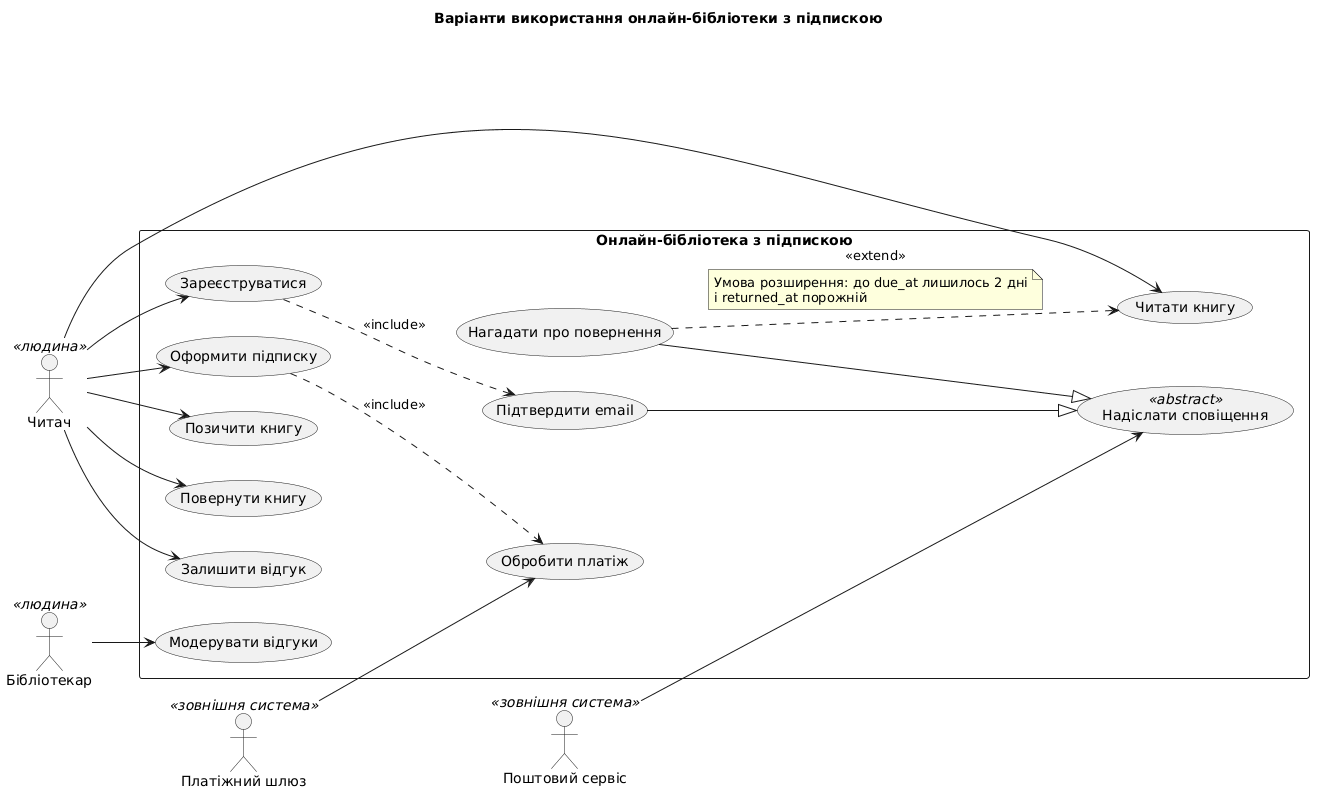

The diagram above was rendered by PlantUML. Its source (embedded in the PNG):
@startuml
left to right direction
skinparam packageStyle rectangle

title Варіанти використання онлайн-бібліотеки з підпискою

actor "Читач" as reader <<людина>>
actor "Бібліотекар" as librarian <<людина>>
actor "Платіжний шлюз" as gateway <<зовнішня система>>
actor "Поштовий сервіс" as mailer <<зовнішня система>>

rectangle "Онлайн-бібліотека з підпискою" {
  usecase "Зареєструватися" as UC01
  usecase "Підтвердити email" as UC02
  usecase "Оформити підписку" as UC03
  usecase "Обробити платіж" as UC04
  usecase "Позичити книгу" as UC05
  usecase "Читати книгу" as UC06
  usecase "Нагадати про повернення" as UC07
  usecase "Повернути книгу" as UC08
  usecase "Залишити відгук" as UC09
  usecase "Модерувати відгуки" as UC10
  usecase "Надіслати сповіщення" as UC11 <<abstract>>
}

' Читач і Бібліотекар — люди, вони ініціюють власні цілі
reader --> UC01
reader --> UC03
reader --> UC05
reader --> UC06
reader --> UC08
reader --> UC09
librarian --> UC10

' Зовнішні системи обслуговують платіж і сповіщення
gateway --> UC04
mailer --> UC11

' Реєстрація завжди включає підтвердження email
UC01 ..> UC02 : <<include>>
' Підписка не оформлюється без обробки платежу шлюзом
UC03 ..> UC04 : <<include>>
' Нагадування — умовне розширення читання, а не обов'язковий крок
UC07 ..> UC06 : <<extend>>
note on link
  Умова розширення: до due_at лишилось 2 дні
  і returned_at порожній
end note

' Узагальнення: підтвердження email і нагадування — підтипи сповіщення
UC02 --|> UC11
UC07 --|> UC11
@enduml